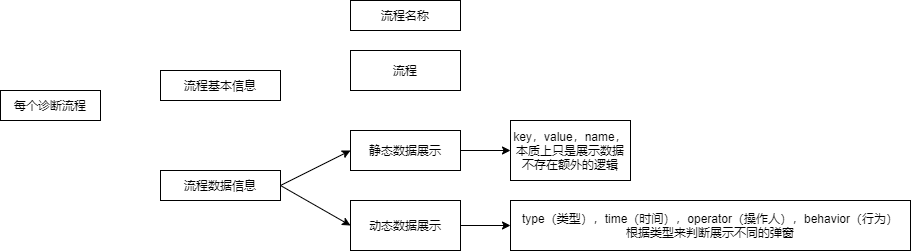

The diagram above was exported from draw.io. Its source (the exported page's mxGraphModel, read from the mxfile embedded in the PNG):
<mxGraphModel dx="1374" dy="790" grid="1" gridSize="10" guides="1" tooltips="1" connect="1" arrows="1" fold="1" page="1" pageScale="1" pageWidth="827" pageHeight="1169" math="0" shadow="0">
  <root>
    <mxCell id="0" />
    <mxCell id="1" parent="0" />
    <mxCell id="3" value="每个诊断流程" style="rounded=0;whiteSpace=wrap;html=1;" vertex="1" parent="1">
      <mxGeometry x="50" y="220" width="100" height="30" as="geometry" />
    </mxCell>
    <mxCell id="6" style="edgeStyle=none;html=1;exitX=1;exitY=0.5;exitDx=0;exitDy=0;" edge="1" parent="1" source="4" target="5">
      <mxGeometry relative="1" as="geometry" />
    </mxCell>
    <mxCell id="4" value="静态数据展示" style="rounded=0;whiteSpace=wrap;html=1;" vertex="1" parent="1">
      <mxGeometry x="400" y="260" width="110" height="40" as="geometry" />
    </mxCell>
    <mxCell id="5" value="key，value，name，本质上只是展示数据不存在额外的逻辑" style="rounded=0;whiteSpace=wrap;html=1;" vertex="1" parent="1">
      <mxGeometry x="560" y="250" width="120" height="60" as="geometry" />
    </mxCell>
    <mxCell id="9" style="edgeStyle=none;html=1;exitX=1;exitY=0.5;exitDx=0;exitDy=0;entryX=0;entryY=0.5;entryDx=0;entryDy=0;" edge="1" parent="1" source="7" target="8">
      <mxGeometry relative="1" as="geometry" />
    </mxCell>
    <mxCell id="7" value="动态数据展示" style="rounded=0;whiteSpace=wrap;html=1;" vertex="1" parent="1">
      <mxGeometry x="400" y="330" width="110" height="50" as="geometry" />
    </mxCell>
    <mxCell id="8" value="type（类型），time（时间），operator（操作人），behavior（行为）&lt;br&gt;根据类型来判断展示不同的弹窗" style="whiteSpace=wrap;html=1;" vertex="1" parent="1">
      <mxGeometry x="560" y="330" width="400" height="50" as="geometry" />
    </mxCell>
    <mxCell id="10" value="流程基本信息" style="whiteSpace=wrap;html=1;" vertex="1" parent="1">
      <mxGeometry x="210" y="200" width="120" height="30" as="geometry" />
    </mxCell>
    <mxCell id="12" style="edgeStyle=none;html=1;exitX=1;exitY=0.5;exitDx=0;exitDy=0;entryX=0;entryY=0.5;entryDx=0;entryDy=0;" edge="1" parent="1" source="11" target="4">
      <mxGeometry relative="1" as="geometry" />
    </mxCell>
    <mxCell id="13" style="edgeStyle=none;html=1;exitX=1;exitY=0.5;exitDx=0;exitDy=0;entryX=0;entryY=0.5;entryDx=0;entryDy=0;" edge="1" parent="1" source="11" target="7">
      <mxGeometry relative="1" as="geometry" />
    </mxCell>
    <mxCell id="11" value="流程数据信息" style="whiteSpace=wrap;html=1;" vertex="1" parent="1">
      <mxGeometry x="210" y="300" width="120" height="30" as="geometry" />
    </mxCell>
    <mxCell id="15" value="流程名称" style="whiteSpace=wrap;html=1;" vertex="1" parent="1">
      <mxGeometry x="400" y="130" width="110" height="30" as="geometry" />
    </mxCell>
    <mxCell id="16" value="流程" style="whiteSpace=wrap;html=1;" vertex="1" parent="1">
      <mxGeometry x="400" y="180" width="110" height="40" as="geometry" />
    </mxCell>
  </root>
</mxGraphModel>